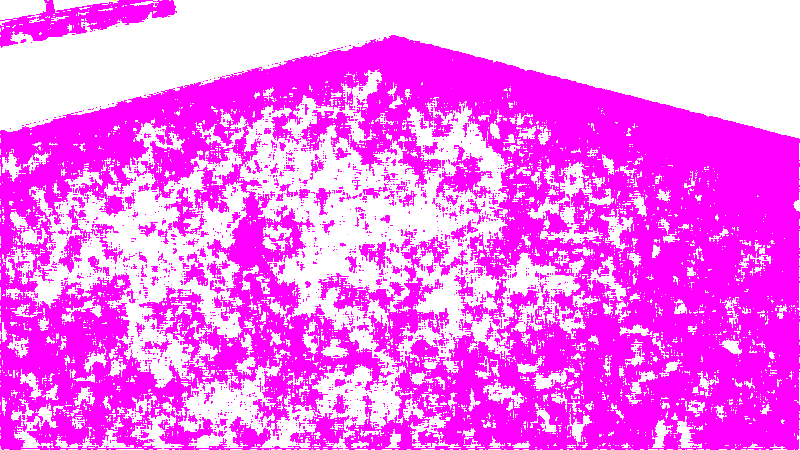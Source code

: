 # Source: lw-raum.blend  (saved by Blender 2.76.0; exported with 4.5.12 LTS)
import bpy
from mathutils import Matrix  # noqa: F401  (used for matrix-valued properties, if any)

bpy.ops.wm.read_factory_settings(use_empty=True)
scene = bpy.context.scene
scene.name = 'Scene'

# ---- collections
col_collection_1 = bpy.data.collections.new('Collection 1'); scene.collection.children.link(col_collection_1)
col_collection_10 = bpy.data.collections.new('Collection 10'); scene.collection.children.link(col_collection_10)

# ---- images (referenced by path relative to the original .blend; pixels are not part of the script)
import os
ASSET_DIR = os.environ.get("B2B_ASSET_DIR", "")  # directory of the original .blend (textures are referenced by path, not embedded)
HERE = os.path.dirname(os.path.abspath(__file__))  # packed textures are extracted next to this script under _unpacked/

def load_image(name, relpath, width, height, colorspace="sRGB"):
    """Load a texture the original file referenced (path relative to the .blend, or extracted next to this script)."""
    p = next((c for c in (os.path.join(HERE, relpath), os.path.join(ASSET_DIR, relpath)) if relpath and os.path.exists(c)), "")
    if p:
        img = bpy.data.images.load(p, check_existing=True)
        img.name = name
    else:  # same state as the original file: an image datablock whose file is absent (Cycles renders it pink)
        img = bpy.data.images.new(name, width, height)
        img.source = "FILE"
        img.filepath = "//" + (relpath or name)
    img.colorspace_settings.name = colorspace
    return img
img_lw_griff_jpg = load_image('lw-griff.jpg', 'lw-griff.jpg', 1024, 1024, 'sRGB')
img_lw_holz2_jpg = load_image('lw-holz2.jpg', 'lw-holz2.jpg', 1024, 1024, 'sRGB')
img_lw_fu_boden_jpg_001 = load_image('lw-fußboden.jpg.001', 'lw-fußboden.jpg', 1024, 1024, 'sRGB')
img_lw_backstein_jpg = load_image('lw-backstein.jpg', 'lw-backstein.jpg', 1024, 1024, 'sRGB')

# ---- materials (node trees are filled in below, after node groups)
mat_material_015 = bpy.data.materials.new('Material.015')
mat_material_015.alpha_threshold = 0.0
mat_material_015.roughness = 0.5
mat_material_014 = bpy.data.materials.new('Material.014')
mat_material_014.alpha_threshold = 0.0
mat_material_014.roughness = 0.5
mat_material_004 = bpy.data.materials.new('Material.004')
mat_material_004.alpha_threshold = 0.0
mat_material_004.roughness = 0.5
mat_material_007 = bpy.data.materials.new('Material.007')
mat_material_007.alpha_threshold = 0.0
mat_material_007.roughness = 0.5
mat_material_001 = bpy.data.materials.new('Material.001')
mat_material_001.alpha_threshold = 0.0
mat_material_001.roughness = 0.5
mat_material = bpy.data.materials.new('Material')
mat_material.alpha_threshold = 0.0
mat_material.roughness = 0.5
mat_material_003 = bpy.data.materials.new('Material.003')
mat_material_003.alpha_threshold = 0.0
mat_material_003.roughness = 0.5
mat_material_002 = bpy.data.materials.new('Material.002')
mat_material_002.alpha_threshold = 0.0
mat_material_002.roughness = 0.5
mat_material_005 = bpy.data.materials.new('Material.005')
mat_material_005.alpha_threshold = 0.0
mat_material_005.roughness = 0.5
mat_material_006 = bpy.data.materials.new('Material.006')
mat_material_006.alpha_threshold = 0.0
mat_material_006.roughness = 0.5
mat_material_008 = bpy.data.materials.new('Material.008')
mat_material_008.alpha_threshold = 0.0
mat_material_008.roughness = 0.5
mat_material_009 = bpy.data.materials.new('Material.009')
mat_material_009.alpha_threshold = 0.0
mat_material_009.roughness = 0.5
mat_material_010 = bpy.data.materials.new('Material.010')
mat_material_010.alpha_threshold = 0.0
mat_material_010.roughness = 0.5
mat_material_011 = bpy.data.materials.new('Material.011')
mat_material_011.alpha_threshold = 0.0
mat_material_011.roughness = 0.5
mat_material_012 = bpy.data.materials.new('Material.012')
mat_material_012.alpha_threshold = 0.0
mat_material_012.roughness = 0.5
mat_material_016 = bpy.data.materials.new('Material.016')
mat_material_016.alpha_threshold = 0.0
mat_material_016.roughness = 0.5

# ---- material node trees
mat_material_015.use_nodes = True; mat_material_015.node_tree.nodes.clear()
_N = mat_material_015.node_tree.nodes; _L = mat_material_015.node_tree.links
n0 = _N.new('ShaderNodeOutputMaterial'); n0.name = 'Material Output'; n0.location = (300, 300)
n1 = _N.new('ShaderNodeBsdfDiffuse'); n1.name = 'Diffuse BSDF'; n1.location = (10, 300)
n2 = _N.new('ShaderNodeTexImage'); n2.name = 'Image Texture'; n2.location = (-180, 300)
n2.width = 140
n2.image = img_lw_griff_jpg
_L.new(n1.outputs[0], n0.inputs[0])
_L.new(n2.outputs[0], n1.inputs[0])
n0.is_active_output = True
mat_material_014.use_nodes = True; mat_material_014.node_tree.nodes.clear()
_N = mat_material_014.node_tree.nodes; _L = mat_material_014.node_tree.links
n0 = _N.new('ShaderNodeOutputMaterial'); n0.name = 'Material Output'; n0.location = (300, 300)
n1 = _N.new('ShaderNodeBsdfDiffuse'); n1.name = 'Diffuse BSDF'; n1.location = (10, 300)
n2 = _N.new('ShaderNodeTexImage'); n2.name = 'Image Texture'; n2.location = (-180, 300)
n2.width = 140
n2.image = img_lw_holz2_jpg
_L.new(n1.outputs[0], n0.inputs[0])
_L.new(n2.outputs[0], n1.inputs[0])
n0.is_active_output = True
mat_material_004.use_nodes = True; mat_material_004.node_tree.nodes.clear()
_N = mat_material_004.node_tree.nodes; _L = mat_material_004.node_tree.links
n0 = _N.new('ShaderNodeOutputMaterial'); n0.name = 'Material Output'; n0.location = (300, 300)
n1 = _N.new('ShaderNodeBsdfGlass'); n1.name = 'Glass BSDF'; n1.location = (10, 300)
n1.distribution = 'BECKMANN'
n1.inputs[0].default_value = (0.8, 0.8, 0.8, 1.0)
n1.inputs[2].default_value = 1.45
_L.new(n1.outputs[0], n0.inputs[0])
n0.is_active_output = True
mat_material_007.use_nodes = True; mat_material_007.node_tree.nodes.clear()
_N = mat_material_007.node_tree.nodes; _L = mat_material_007.node_tree.links
n0 = _N.new('ShaderNodeOutputMaterial'); n0.name = 'Material Output'; n0.location = (300, 300)
n1 = _N.new('ShaderNodeBsdfDiffuse'); n1.name = 'Diffuse BSDF'; n1.location = (10, 300)
n2 = _N.new('ShaderNodeTexImage'); n2.name = 'Image Texture'; n2.location = (-180, 300)
n2.width = 140
n2.image = img_lw_holz2_jpg
_L.new(n1.outputs[0], n0.inputs[0])
_L.new(n2.outputs[0], n1.inputs[0])
n0.is_active_output = True
mat_material_001.use_nodes = True; mat_material_001.node_tree.nodes.clear()
_N = mat_material_001.node_tree.nodes; _L = mat_material_001.node_tree.links
n0 = _N.new('ShaderNodeOutputMaterial'); n0.name = 'Material Output'; n0.location = (300, 300)
n1 = _N.new('ShaderNodeBsdfDiffuse'); n1.name = 'Diffuse BSDF'; n1.location = (10, 300)
n1.inputs[0].default_value = (255.0, 193.0, 193.0, 1.0)
_L.new(n1.outputs[0], n0.inputs[0])
n0.is_active_output = True
mat_material.use_nodes = True; mat_material.node_tree.nodes.clear()
_N = mat_material.node_tree.nodes; _L = mat_material.node_tree.links
n0 = _N.new('ShaderNodeOutputMaterial'); n0.name = 'Material Output'; n0.location = (300, 300)
n1 = _N.new('ShaderNodeBsdfDiffuse'); n1.name = 'Diffuse BSDF'; n1.location = (10, 300)
n2 = _N.new('ShaderNodeTexImage'); n2.name = 'Image Texture'; n2.location = (-180, 300)
n2.width = 140
n2.image = img_lw_fu_boden_jpg_001
_L.new(n1.outputs[0], n0.inputs[0])
_L.new(n2.outputs[0], n1.inputs[0])
n0.is_active_output = True
mat_material_003.use_nodes = True; mat_material_003.node_tree.nodes.clear()
_N = mat_material_003.node_tree.nodes; _L = mat_material_003.node_tree.links
n0 = _N.new('ShaderNodeOutputMaterial'); n0.name = 'Material Output'; n0.location = (300, 300)
n1 = _N.new('ShaderNodeBsdfDiffuse'); n1.name = 'Diffuse BSDF'; n1.location = (10, 300)
n1.inputs[0].default_value = (40.46, 1.43, 8.389, 1.0)
_L.new(n1.outputs[0], n0.inputs[0])
n0.is_active_output = True
mat_material_002.use_nodes = True; mat_material_002.node_tree.nodes.clear()
_N = mat_material_002.node_tree.nodes; _L = mat_material_002.node_tree.links
n0 = _N.new('ShaderNodeOutputMaterial'); n0.name = 'Material Output'; n0.location = (300, 300)
n1 = _N.new('ShaderNodeBsdfDiffuse'); n1.name = 'Diffuse BSDF'; n1.location = (10, 300)
n1.inputs[0].default_value = (255.0, 193.0, 193.0, 1.0)
_L.new(n1.outputs[0], n0.inputs[0])
n0.is_active_output = True
mat_material_005.use_nodes = True; mat_material_005.node_tree.nodes.clear()
_N = mat_material_005.node_tree.nodes; _L = mat_material_005.node_tree.links
n0 = _N.new('ShaderNodeOutputMaterial'); n0.name = 'Material Output'; n0.location = (300, 300)
n1 = _N.new('ShaderNodeBsdfDiffuse'); n1.name = 'Diffuse BSDF'; n1.location = (10, 300)
n2 = _N.new('ShaderNodeTexImage'); n2.name = 'Image Texture'; n2.location = (-180, 300)
n2.width = 140
n2.image = img_lw_holz2_jpg
_L.new(n1.outputs[0], n0.inputs[0])
_L.new(n2.outputs[0], n1.inputs[0])
n0.is_active_output = True
mat_material_006.use_nodes = True; mat_material_006.node_tree.nodes.clear()
_N = mat_material_006.node_tree.nodes; _L = mat_material_006.node_tree.links
n0 = _N.new('ShaderNodeOutputMaterial'); n0.name = 'Material Output'; n0.location = (300, 300)
n1 = _N.new('ShaderNodeBsdfDiffuse'); n1.name = 'Diffuse BSDF'; n1.location = (10, 300)
n2 = _N.new('ShaderNodeTexImage'); n2.name = 'Image Texture'; n2.location = (-180, 300)
n2.width = 140
n2.image = img_lw_holz2_jpg
_L.new(n1.outputs[0], n0.inputs[0])
_L.new(n2.outputs[0], n1.inputs[0])
n0.is_active_output = True
mat_material_008.use_nodes = True; mat_material_008.node_tree.nodes.clear()
_N = mat_material_008.node_tree.nodes; _L = mat_material_008.node_tree.links
n0 = _N.new('ShaderNodeOutputMaterial'); n0.name = 'Material Output'; n0.location = (300, 300)
n1 = _N.new('ShaderNodeBsdfDiffuse'); n1.name = 'Diffuse BSDF'; n1.location = (10, 300)
n2 = _N.new('ShaderNodeTexImage'); n2.name = 'Image Texture'; n2.location = (-180, 300)
n2.width = 140
n2.image = img_lw_holz2_jpg
_L.new(n1.outputs[0], n0.inputs[0])
_L.new(n2.outputs[0], n1.inputs[0])
n0.is_active_output = True
mat_material_009.use_nodes = True; mat_material_009.node_tree.nodes.clear()
_N = mat_material_009.node_tree.nodes; _L = mat_material_009.node_tree.links
n0 = _N.new('ShaderNodeOutputMaterial'); n0.name = 'Material Output'; n0.location = (300, 300)
n1 = _N.new('ShaderNodeBsdfDiffuse'); n1.name = 'Diffuse BSDF'; n1.location = (10, 300)
n2 = _N.new('ShaderNodeTexImage'); n2.name = 'Image Texture'; n2.location = (-180, 300)
n2.width = 140
n2.image = img_lw_backstein_jpg
_L.new(n1.outputs[0], n0.inputs[0])
_L.new(n2.outputs[0], n1.inputs[0])
n0.is_active_output = True
mat_material_010.use_nodes = True; mat_material_010.node_tree.nodes.clear()
_N = mat_material_010.node_tree.nodes; _L = mat_material_010.node_tree.links
n0 = _N.new('ShaderNodeOutputMaterial'); n0.name = 'Material Output'; n0.location = (300, 300)
n1 = _N.new('ShaderNodeBsdfDiffuse'); n1.name = 'Diffuse BSDF'; n1.location = (10, 300)
n2 = _N.new('ShaderNodeTexImage'); n2.name = 'Image Texture'; n2.location = (-180, 300)
n2.width = 140
n2.image = img_lw_holz2_jpg
_L.new(n1.outputs[0], n0.inputs[0])
_L.new(n2.outputs[0], n1.inputs[0])
n0.is_active_output = True
mat_material_011.use_nodes = True; mat_material_011.node_tree.nodes.clear()
_N = mat_material_011.node_tree.nodes; _L = mat_material_011.node_tree.links
n0 = _N.new('ShaderNodeOutputMaterial'); n0.name = 'Material Output'; n0.location = (300, 300)
n1 = _N.new('ShaderNodeBsdfDiffuse'); n1.name = 'Diffuse BSDF'; n1.location = (10, 300)
n2 = _N.new('ShaderNodeTexImage'); n2.name = 'Image Texture'; n2.location = (-180, 300)
n2.width = 140
n2.image = img_lw_holz2_jpg
_L.new(n1.outputs[0], n0.inputs[0])
_L.new(n2.outputs[0], n1.inputs[0])
n0.is_active_output = True
mat_material_012.use_nodes = True; mat_material_012.node_tree.nodes.clear()
_N = mat_material_012.node_tree.nodes; _L = mat_material_012.node_tree.links
n0 = _N.new('ShaderNodeOutputMaterial'); n0.name = 'Material Output'; n0.location = (300, 300)
n1 = _N.new('ShaderNodeBsdfDiffuse'); n1.name = 'Diffuse BSDF'; n1.location = (10, 300)
n1.inputs[0].default_value = (255.0, 193.0, 193.0, 1.0)
_L.new(n1.outputs[0], n0.inputs[0])
n0.is_active_output = True
mat_material_016.use_nodes = True; mat_material_016.node_tree.nodes.clear()
_N = mat_material_016.node_tree.nodes; _L = mat_material_016.node_tree.links
n0 = _N.new('ShaderNodeOutputMaterial'); n0.name = 'Material Output'; n0.location = (300, 300)
n1 = _N.new('ShaderNodeBsdfDiffuse'); n1.name = 'Diffuse BSDF'; n1.location = (10, 300)
n1.inputs[0].default_value = (0.0291, 0.01246, 0.007318, 1.0)
_L.new(n1.outputs[0], n0.inputs[0])
n0.is_active_output = True

# ---- world
world_world = bpy.data.worlds.new('World'); scene.world = world_world
world_world.color = (0.05088, 0.05088, 0.05088)
world_world.use_sun_shadow = False
world_world.sun_shadow_jitter_overblur = 0.0
world_world.cycles.sampling_method = 'MANUAL'
world_world.cycles.sample_map_resolution = 256

# ---- cameras
cam_camera = bpy.data.cameras.new('Camera')
cam_camera.clip_end = 100.0
cam_camera.lens = 35.0
cam_camera.sensor_width = 32.0
cam_camera.sensor_height = 18.0
cam_camera.ortho_scale = 7.314
cam_camera.dof.focus_distance = 0.0

# ---- lights
light_lamp = bpy.data.lights.new('Lamp', 'POINT')
light_lamp.transmission_factor = 0.0
light_lamp.cutoff_distance = 30.0
light_lamp.energy = 100.0
light_lamp.shadow_buffer_clip_start = 1.001
light_lamp.shadow_soft_size = 0.1
light_lamp.shadow_maximum_resolution = 0.006
light_lamp.use_absolute_resolution = True
light_lamp.cycles.use_multiple_importance_sampling = False

# ---- meshes
me_cylinder = bpy.data.meshes.new('Cylinder')
me_cylinder.from_pydata([(0.0, 1.0, -1.0), (0.0, 1.0, 1.0), (0.1951, 0.9808, -1.0), (0.1951, 0.9808, 1.0), (0.3827, 0.9239, -1.0), (0.3827, 0.9239, 1.0), (0.5556, 0.8315, -1.0), (0.5556, 0.8315, 1.0), (0.7071, 0.7071, -1.0), (0.7071, 0.7071, 1.0), (0.8315, 0.5556, -1.0), (0.8315, 0.5556, 1.0), (0.9239, 0.3827, -1.0), (0.9239, 0.3827, 1.0), (0.9808, 0.1951, -1.0), (0.9808, 0.1951, 1.0), (1.0, 7.55e-08, -1.0), (1.0, 7.55e-08, 1.0), (0.9808, -0.1951, -1.0), (0.9808, -0.1951, 1.0), (0.9239, -0.3827, -1.0), (0.9239, -0.3827, 1.0), (0.8315, -0.5556, -1.0), (0.8315, -0.5556, 1.0), (0.7071, -0.7071, -1.0), (0.7071, -0.7071, 1.0), (0.5556, -0.8315, -1.0), (0.5556, -0.8315, 1.0), (0.3827, -0.9239, -1.0), (0.3827, -0.9239, 1.0), (0.1951, -0.9808, -1.0), (0.1951, -0.9808, 1.0), (-3.258e-07, -1.0, -1.0), (-3.258e-07, -1.0, 1.0), (-0.1951, -0.9808, -1.0), (-0.1951, -0.9808, 1.0), (-0.3827, -0.9239, -1.0), (-0.3827, -0.9239, 1.0), (-0.5556, -0.8315, -1.0), (-0.5556, -0.8315, 1.0), (-0.7071, -0.7071, -1.0), (-0.7071, -0.7071, 1.0), (-0.8315, -0.5556, -1.0), (-0.8315, -0.5556, 1.0), (-0.9239, -0.3827, -1.0), (-0.9239, -0.3827, 1.0), (-0.9808, -0.1951, -1.0), (-0.9808, -0.1951, 1.0), (-1.0, 9.656e-07, -1.0), (-1.0, 9.656e-07, 1.0), (-0.9808, 0.1951, -1.0), (-0.9808, 0.1951, 1.0), (-0.9239, 0.3827, -1.0), (-0.9239, 0.3827, 1.0), (-0.8315, 0.5556, -1.0), (-0.8315, 0.5556, 1.0), (-0.7071, 0.7071, -1.0), (-0.7071, 0.7071, 1.0), (-0.5556, 0.8315, -1.0), (-0.5556, 0.8315, 1.0), (-0.3827, 0.9239, -1.0), (-0.3827, 0.9239, 1.0), (-0.1951, 0.9808, -1.0), (-0.1951, 0.9808, 1.0)], [], [(0, 1, 3, 2), (2, 3, 5, 4), (4, 5, 7, 6), (6, 7, 9, 8), (8, 9, 11, 10), (10, 11, 13, 12), (12, 13, 15, 14), (14, 15, 17, 16), (16, 17, 19, 18), (18, 19, 21, 20), (20, 21, 23, 22), (22, 23, 25, 24), (24, 25, 27, 26), (26, 27, 29, 28), (28, 29, 31, 30), (30, 31, 33, 32), (32, 33, 35, 34), (34, 35, 37, 36), (36, 37, 39, 38), (38, 39, 41, 40), (40, 41, 43, 42), (42, 43, 45, 44), (44, 45, 47, 46), (46, 47, 49, 48), (48, 49, 51, 50), (50, 51, 53, 52), (52, 53, 55, 54), (54, 55, 57, 56), (56, 57, 59, 58), (58, 59, 61, 60), (3, 1, 63, 61, 59, 57, 55, 53, 51, 49, 47, 45, 43, 41, 39, 37, 35, 33, 31, 29, 27, 25, 23, 21, 19, 17, 15, 13, 11, 9, 7, 5), (62, 63, 1, 0), (60, 61, 63, 62), (0, 2, 4, 6, 8, 10, 12, 14, 16, 18, 20, 22, 24, 26, 28, 30, 32, 34, 36, 38, 40, 42, 44, 46, 48, 50, 52, 54, 56, 58, 60, 62)])
me_cylinder.materials.append(mat_material_015)
me_cylinder.use_remesh_preserve_volume = False
me_cylinder.use_remesh_preserve_attributes = False
me_cylinder.use_mirror_vertex_groups = False
me_cylinder.update()
me_plane_007 = bpy.data.meshes.new('Plane.007')
me_plane_007.from_pydata([(-1.0, -1.0, 0.0), (1.0, -1.0, 0.0), (-1.0, 1.0, 0.0), (1.0, 1.0, 0.0)], [], [(0, 1, 3, 2)])
_uv = me_plane_007.uv_layers.new(name='UVMap')
_uv.uv.foreach_set('vector', [0.0, 0.0, 1.0, 0.0, 1.0, 1.0, 0.0, 1.0])
_uv.active_render = True
_uv = me_plane_007.uv_layers.new(name='UVMap.001')
_uv.uv.foreach_set('vector', [0.0, 0.0, 1.0, 0.0, 1.0, 1.0, 0.0, 1.0])
_uv = me_plane_007.uv_layers.new(name='UVMap.002')
_uv.uv.foreach_set('vector', [0.0, 0.0, 1.0, 0.0, 1.0, 1.0, 0.0, 1.0])
_uv = me_plane_007.uv_layers.new(name='UVMap.003')
_uv.uv.foreach_set('vector', [0.0, 0.0, 1.0, 0.0, 1.0, 1.0, 0.0, 1.0])
me_plane_007.materials.append(mat_material_014)
me_plane_007.use_remesh_preserve_volume = False
me_plane_007.use_remesh_preserve_attributes = False
me_plane_007.use_mirror_vertex_groups = False
me_plane_007.update()
me_plane_004 = bpy.data.meshes.new('Plane.004')
me_plane_004.from_pydata([(-1.0, -1.0, 0.0), (1.0, -1.0, 0.0), (-1.0, 1.0, 0.0), (1.0, 1.0, 0.0)], [], [(0, 1, 3, 2)])
me_plane_004.materials.append(mat_material_004)
me_plane_004.use_remesh_preserve_volume = False
me_plane_004.use_remesh_preserve_attributes = False
me_plane_004.use_mirror_vertex_groups = False
me_plane_004.update()
me_cube = bpy.data.meshes.new('Cube')
me_cube.from_pydata([(-1.0, -1.0, -1.0), (-1.0, -1.0, 1.0), (-1.0, 1.0, -1.0), (-1.0, 1.0, 1.0), (1.0, -1.0, -1.0), (1.0, -1.0, 1.0), (1.0, 1.0, -1.0), (1.0, 1.0, 1.0)], [], [(1, 3, 2, 0), (3, 7, 6, 2), (7, 5, 4, 6), (5, 1, 0, 4), (0, 2, 6, 4), (5, 7, 3, 1)])
_uv = me_cube.uv_layers.new(name='UVMap')
_uv.uv.foreach_set('vector', [0.0, 0.0, 1.0, 0.0, 1.0, 1.0, 0.0, 1.0, 0.0, 0.0, 1.0, 0.0, 1.0, 1.0, 0.0, 1.0, 0.0, 0.0, 1.0, 0.0, 1.0, 1.0, 0.0, 1.0, 0.0, 0.0, 1.0, 0.0, 1.0, 1.0, 0.0, 1.0, 0.0, 0.0, 1.0, 0.0, 1.0, 1.0, 0.0, 1.0, 0.0, 0.0, 1.0, 0.0, 1.0, 1.0, 0.0, 1.0])
me_cube.materials.append(mat_material_007)
me_cube.use_remesh_preserve_volume = False
me_cube.use_remesh_preserve_attributes = False
me_cube.use_mirror_vertex_groups = False
me_cube.update()
me_plane_001 = bpy.data.meshes.new('Plane.001')
me_plane_001.from_pydata([(-1.0, -1.0, 0.0), (1.0, -1.0, 0.0), (-1.0, 1.0, 0.0), (1.0, 1.0, 0.0)], [], [(0, 1, 3, 2)])
me_plane_001.materials.append(mat_material_001)
me_plane_001.use_remesh_preserve_volume = False
me_plane_001.use_remesh_preserve_attributes = False
me_plane_001.use_mirror_vertex_groups = False
me_plane_001.update()
me_plane = bpy.data.meshes.new('Plane')
me_plane.from_pydata([(-1.0, -1.0, 0.0), (1.0, -1.0, 0.0), (-1.0, 1.0, 0.0), (1.0, 1.0, 0.0)], [], [(0, 1, 3, 2)])
_uv = me_plane.uv_layers.new(name='UVMap')
_uv.uv.foreach_set('vector', [0.0, 0.0, 1.0, 0.0, 1.0, 1.0, 0.0, 1.0])
_ca = me_plane.color_attributes.new('Col', 'BYTE_COLOR', 'CORNER')
_ca.data.foreach_set('color', [1.0, 1.0, 1.0, 1.0, 1.0, 1.0, 1.0, 1.0, 1.0, 1.0, 1.0, 1.0, 1.0, 1.0, 1.0, 1.0])
me_plane.materials.append(mat_material)
me_plane.use_remesh_preserve_volume = False
me_plane.use_remesh_preserve_attributes = False
me_plane.use_mirror_vertex_groups = False
me_plane.update()
me_plane_002 = bpy.data.meshes.new('Plane.002')
me_plane_002.from_pydata([(-1.0, -1.0, 0.0), (1.0, -1.0, 0.0), (-1.0, 1.0, 0.0), (1.0, 1.0, 0.0), (-1.0, 0.0, 0.0), (0.0, -1.0, 0.0), (1.0, 0.0, 0.0), (0.0, 1.0, 0.0), (-1.0, -0.5, 0.0), (0.5, -1.0, 0.0), (1.0, 0.5, 0.0), (-0.5, 1.0, 0.0), (-1.0, 0.5, 0.0), (-0.5, -1.0, 0.0), (1.0, -0.5, 0.0), (0.5, 1.0, 0.0), (0.0, 0.5, 0.0), (0.0, -0.5, 0.0), (-0.5, 0.0, 0.0), (0.5, 0.0, 0.0), (0.5, -0.5, 0.0), (-0.5, -0.5, 0.0), (-0.5, 0.5, 0.0), (0.5, 0.5, 0.0), (-1.0, -0.75, 0.0), (0.75, -1.0, 0.0), (1.0, 0.75, 0.0), (-0.75, 1.0, 0.0), (-1.0, 0.25, 0.0), (-0.25, -1.0, 0.0), (1.0, -0.25, 0.0), (0.25, 1.0, 0.0), (0.0, 0.75, 0.0), (0.0, -0.25, 0.0), (-0.75, 0.0, 0.0), (-1.0, -0.25, 0.0), (0.25, -1.0, 0.0), (1.0, 0.25, 0.0), (-0.25, 1.0, 0.0), (-1.0, 0.75, 0.0), (-0.75, -1.0, 0.0), (1.0, -0.75, 0.0), (0.75, 1.0, 0.0), (0.0, 0.25, 0.0), (0.0, -0.75, 0.0), (0.75, 0.0, 0.0), (0.5, -0.25, 0.0), (0.5, -0.75, 0.0), (0.25, -0.5, 0.0), (0.75, -0.5, 0.0), (-0.5, -0.25, 0.0), (-0.5, -0.75, 0.0), (-0.75, -0.5, 0.0), (-0.25, -0.5, 0.0), (-0.5, 0.75, 0.0), (-0.5, 0.25, 0.0), (-0.75, 0.5, 0.0), (-0.25, 0.5, 0.0), (0.5, 0.75, 0.0), (0.5, 0.25, 0.0), (0.25, 0.5, 0.0), (0.75, 0.5, 0.0), (0.75, 0.25, 0.0), (0.25, 0.25, 0.0), (0.25, 0.75, 0.0), (-0.25, 0.25, 0.0), (-0.75, 0.25, 0.0), (-0.75, 0.75, 0.0), (-0.25, -0.75, 0.0), (-0.75, -0.75, 0.0), (-0.75, -0.25, 0.0), (0.75, -0.75, 0.0), (0.25, -0.75, 0.0), (0.25, -0.25, 0.0), (0.75, -0.25, 0.0), (-0.25, -0.25, 0.0), (-0.25, 0.75, 0.0), (0.75, 0.75, 0.0)], [], [(77, 26, 3, 42), (76, 32, 7, 38), (74, 30, 6, 45), (72, 47, 20, 48), (71, 41, 14, 49), (70, 50, 18, 34), (69, 51, 21, 52), (68, 44, 17, 53), (67, 54, 11, 27), (66, 55, 22, 56), (65, 43, 16, 57), (64, 58, 15, 31), (63, 59, 23, 60), (62, 37, 10, 61), (59, 62, 61, 23), (19, 45, 62, 59), (45, 6, 37, 62), (43, 63, 60, 16), (32, 64, 31, 7), (16, 60, 64, 32), (60, 23, 58, 64), (55, 65, 57, 22), (28, 66, 56, 12), (4, 34, 66, 28), (34, 18, 55, 66), (39, 67, 27, 2), (12, 56, 67, 39), (56, 22, 54, 67), (51, 68, 53, 21), (13, 29, 68, 51), (29, 5, 44, 68), (24, 69, 52, 8), (0, 40, 69, 24), (40, 13, 51, 69), (35, 70, 34, 4), (8, 52, 70, 35), (52, 21, 50, 70), (47, 71, 49, 20), (9, 25, 71, 47), (25, 1, 41, 71), (44, 72, 48, 17), (5, 36, 72, 44), (36, 9, 47, 72), (17, 48, 73, 33), (48, 20, 46, 73), (46, 74, 45, 19), (20, 49, 74, 46), (49, 14, 30, 74), (21, 53, 75, 50), (53, 17, 33, 75), (54, 76, 38, 11), (22, 57, 76, 54), (57, 16, 32, 76), (58, 77, 42, 15), (23, 61, 77, 58), (61, 10, 26, 77)])
me_plane_002.materials.append(mat_material_003)
me_plane_002.use_remesh_preserve_volume = False
me_plane_002.use_remesh_preserve_attributes = False
me_plane_002.use_mirror_vertex_groups = False
me_plane_002.update()
me_plane_003 = bpy.data.meshes.new('Plane.003')
me_plane_003.from_pydata([(-1.0, -1.0, 0.0), (1.0, -1.0, 0.0), (-1.0, 1.0, 0.0), (1.0, 1.0, 0.0)], [], [(0, 1, 3, 2)])
me_plane_003.materials.append(mat_material_002)
me_plane_003.use_remesh_preserve_volume = False
me_plane_003.use_remesh_preserve_attributes = False
me_plane_003.use_mirror_vertex_groups = False
me_plane_003.update()
me_cube_001 = bpy.data.meshes.new('Cube.001')
me_cube_001.from_pydata([(-1.0, -1.0, -1.504), (-1.0, -1.0, 0.4957), (-1.0, 1.0, -1.504), (-1.0, 1.0, 0.4957), (1.0, -1.0, -1.504), (1.0, -1.0, 0.4957), (1.0, 1.0, -1.504), (1.0, 1.0, 0.4957)], [], [(1, 3, 2, 0), (3, 7, 6, 2), (7, 5, 4, 6), (5, 1, 0, 4), (0, 2, 6, 4), (5, 7, 3, 1)])
_uv = me_cube_001.uv_layers.new(name='UVMap')
_uv.uv.foreach_set('vector', [0.0, 0.0, 1.0, 0.0, 1.0, 1.0, 0.0, 1.0, 0.0, 0.0, 1.0, 0.0, 1.0, 1.0, 0.0, 1.0, 0.0, 0.0, 1.0, 0.0, 1.0, 1.0, 0.0, 1.0, 0.0, 0.0, 1.0, 0.0, 1.0, 1.0, 0.0, 1.0, 0.0, 0.0, 1.0, 0.0, 1.0, 1.0, 0.0, 1.0, 0.0, 0.0, 1.0, 0.0, 1.0, 1.0, 0.0, 1.0])
me_cube_001.materials.append(mat_material_005)
me_cube_001.use_remesh_preserve_volume = False
me_cube_001.use_remesh_preserve_attributes = False
me_cube_001.use_mirror_vertex_groups = False
me_cube_001.update()
me_cube_002 = bpy.data.meshes.new('Cube.002')
me_cube_002.from_pydata([(-1.0, -1.0, -1.0), (-1.0, -1.0, 1.0), (-1.0, 1.0, -1.0), (-1.0, 1.0, 1.0), (1.0, -1.0, -1.0), (1.0, -1.0, 1.0), (1.0, 1.0, -1.0), (1.0, 1.0, 1.0)], [], [(1, 3, 2, 0), (3, 7, 6, 2), (7, 5, 4, 6), (5, 1, 0, 4), (0, 2, 6, 4), (5, 7, 3, 1)])
_uv = me_cube_002.uv_layers.new(name='UVMap')
_uv.uv.foreach_set('vector', [0.0, 0.0, 1.0, 0.0, 1.0, 1.0, 0.0, 1.0, 0.0, 0.0, 1.0, 0.0, 1.0, 1.0, 0.0, 1.0, 0.0, 0.0, 1.0, 0.0, 1.0, 1.0, 0.0, 1.0, 0.0, 0.0, 1.0, 0.0, 1.0, 1.0, 0.0, 1.0, 0.0, 0.0, 1.0, 0.0, 1.0, 1.0, 0.0, 1.0, 0.0, 0.0, 1.0, 0.0, 1.0, 1.0, 0.0, 1.0])
me_cube_002.materials.append(mat_material_006)
me_cube_002.use_remesh_preserve_volume = False
me_cube_002.use_remesh_preserve_attributes = False
me_cube_002.use_mirror_vertex_groups = False
me_cube_002.update()
me_cube_003 = bpy.data.meshes.new('Cube.003')
me_cube_003.from_pydata([(-1.0, -1.0, -1.0), (-1.0, -1.0, 1.0), (-1.0, 1.0, -1.0), (-1.0, 1.0, 1.0), (1.0, -1.0, -1.0), (1.0, -1.0, 1.0), (1.0, 1.0, -1.0), (1.0, 1.0, 1.0)], [], [(1, 3, 2, 0), (3, 7, 6, 2), (7, 5, 4, 6), (5, 1, 0, 4), (0, 2, 6, 4), (5, 7, 3, 1)])
_uv = me_cube_003.uv_layers.new(name='UVMap')
_uv.uv.foreach_set('vector', [0.0, 0.0, 1.0, 0.0, 1.0, 1.0, 0.0, 1.0, 0.0, 0.0, 1.0, 0.0, 1.0, 1.0, 0.0, 1.0, 0.0, 0.0, 1.0, 0.0, 1.0, 1.0, 0.0, 1.0, 0.0, 0.0, 1.0, 0.0, 1.0, 1.0, 0.0, 1.0, 0.0, 0.0, 1.0, 0.0, 1.0, 1.0, 0.0, 1.0, 0.0, 0.0, 1.0, 0.0, 1.0, 1.0, 0.0, 1.0])
me_cube_003.materials.append(mat_material_008)
me_cube_003.use_remesh_preserve_volume = False
me_cube_003.use_remesh_preserve_attributes = False
me_cube_003.use_mirror_vertex_groups = False
me_cube_003.update()
me_plane_005 = bpy.data.meshes.new('Plane.005')
me_plane_005.from_pydata([(-1.0, -1.0, 0.0), (1.0, -1.0, 0.0), (-1.0, 1.0, 0.0), (1.0, 1.0, 0.0), (-1.0, 0.0, 0.0), (0.0, -1.0, 0.0), (1.0, 0.0, 0.0), (0.0, 1.0, 0.0), (-1.0, -0.5, 0.0), (0.5, -1.0, 0.0), (1.0, 0.5, 0.0), (-0.5, 1.0, 0.0), (-1.0, 0.5, 0.0), (-0.5, -1.0, 0.0), (1.0, -0.5, 0.0), (0.5, 1.0, 0.0), (0.0, 0.5, 0.0), (0.0, -0.5, 0.0), (-0.5, 0.0, 0.0), (0.5, 0.0, 0.0), (0.5, -0.5, 0.0), (-0.5, -0.5, 0.0), (-0.5, 0.5, 0.0), (0.5, 0.5, 0.0), (-1.0, -0.75, 0.0), (0.75, -1.0, 0.0), (1.0, 0.75, 0.0), (-0.75, 1.0, 0.0), (-1.0, 0.25, 0.0), (-0.25, -1.0, 0.0), (1.0, -0.25, 0.0), (0.25, 1.0, 0.0), (0.0, 0.75, 0.0), (0.0, -0.25, 0.0), (-0.75, 0.0, 0.0), (-1.0, -0.25, 0.0), (0.25, -1.0, 0.0), (1.0, 0.25, 0.0), (-0.25, 1.0, 0.0), (-1.0, 0.75, 0.0), (-0.75, -1.0, 0.0), (1.0, -0.75, 0.0), (0.75, 1.0, 0.0), (0.0, 0.25, 0.0), (0.0, -0.75, 0.0), (0.75, 0.0, 0.0), (0.5, -0.25, 0.0), (0.5, -0.75, 0.0), (0.25, -0.5, 0.0), (0.75, -0.5, 0.0), (-0.5, -0.25, 0.0), (-0.5, -0.75, 0.0), (-0.75, -0.5, 0.0), (-0.25, -0.5, 0.0), (-0.5, 0.75, 0.0), (-0.5, 0.25, 0.0), (-0.75, 0.5, 0.0), (-0.25, 0.5, 0.0), (0.5, 0.75, 0.0), (0.5, 0.25, 0.0), (0.25, 0.5, 0.0), (0.75, 0.5, 0.0), (0.75, 0.25, 0.0), (0.25, 0.25, 0.0), (0.25, 0.75, 0.0), (-0.25, 0.25, 0.0), (-0.75, 0.25, 0.0), (-0.75, 0.75, 0.0), (-0.25, -0.75, 0.0), (-0.75, -0.75, 0.0), (-0.75, -0.25, 0.0), (0.75, -0.75, 0.0), (0.25, -0.75, 0.0), (0.25, -0.25, 0.0), (0.75, -0.25, 0.0), (-0.25, -0.25, 0.0), (-0.25, 0.75, 0.0), (0.75, 0.75, 0.0)], [], [(77, 26, 3, 42), (76, 32, 7, 38), (74, 30, 6, 45), (72, 47, 20, 48), (71, 41, 14, 49), (70, 50, 18, 34), (69, 51, 21, 52), (68, 44, 17, 53), (67, 54, 11, 27), (66, 55, 22, 56), (65, 43, 16, 57), (64, 58, 15, 31), (63, 59, 23, 60), (62, 37, 10, 61), (59, 62, 61, 23), (19, 45, 62, 59), (45, 6, 37, 62), (43, 63, 60, 16), (32, 64, 31, 7), (16, 60, 64, 32), (60, 23, 58, 64), (55, 65, 57, 22), (28, 66, 56, 12), (4, 34, 66, 28), (34, 18, 55, 66), (39, 67, 27, 2), (12, 56, 67, 39), (56, 22, 54, 67), (51, 68, 53, 21), (13, 29, 68, 51), (29, 5, 44, 68), (24, 69, 52, 8), (0, 40, 69, 24), (40, 13, 51, 69), (35, 70, 34, 4), (8, 52, 70, 35), (52, 21, 50, 70), (47, 71, 49, 20), (9, 25, 71, 47), (25, 1, 41, 71), (44, 72, 48, 17), (5, 36, 72, 44), (36, 9, 47, 72), (17, 48, 73, 33), (48, 20, 46, 73), (46, 74, 45, 19), (20, 49, 74, 46), (49, 14, 30, 74), (21, 53, 75, 50), (53, 17, 33, 75), (54, 76, 38, 11), (22, 57, 76, 54), (57, 16, 32, 76), (58, 77, 42, 15), (23, 61, 77, 58), (61, 10, 26, 77)])
_uv = me_plane_005.uv_layers.new(name='UVMap')
_uv.uv.foreach_set('vector', [0.1713, 0.2561, 0.1713, 0.1914, 0.06037, 0.1914, 0.06037, 0.2561, 0.1713, 0.5146, 0.1713, 0.45, 0.06037, 0.45, 0.06037, 0.5146, 0.6149, 0.2561, 0.6149, 0.1914, 0.504, 0.1914, 0.504, 0.2561, 0.8367, 0.3853, 0.8367, 0.3207, 0.7258, 0.3207, 0.7258, 0.3853, 0.8367, 0.2561, 0.8367, 0.1914, 0.7258, 0.1914, 0.7258, 0.2561, 0.6149, 0.6439, 0.6149, 0.5793, 0.504, 0.5793, 0.504, 0.6439, 0.8367, 0.6439, 0.8367, 0.5793, 0.7258, 0.5793, 0.7258, 0.6439, 0.8367, 0.5146, 0.8367, 0.45, 0.7258, 0.45, 0.7258, 0.5146, 0.1713, 0.6439, 0.1713, 0.5793, 0.06037, 0.5793, 0.06037, 0.6439, 0.3931, 0.6439, 0.3931, 0.5793, 0.2822, 0.5793, 0.2822, 0.6439, 0.3931, 0.5146, 0.3931, 0.45, 0.2822, 0.45, 0.2822, 0.5146, 0.1713, 0.3853, 0.1713, 0.3207, 0.06037, 0.3207, 0.06037, 0.3853, 0.3931, 0.3853, 0.3931, 0.3207, 0.2822, 0.3207, 0.2822, 0.3853, 0.3931, 0.2561, 0.3931, 0.1914, 0.2822, 0.1914, 0.2822, 0.2561, 0.3931, 0.3207, 0.3931, 0.2561, 0.2822, 0.2561, 0.2822, 0.3207, 0.504, 0.3207, 0.504, 0.2561, 0.3931, 0.2561, 0.3931, 0.3207, 0.504, 0.2561, 0.504, 0.1914, 0.3931, 0.1914, 0.3931, 0.2561, 0.3931, 0.45, 0.3931, 0.3853, 0.2822, 0.3853, 0.2822, 0.45, 0.1713, 0.45, 0.1713, 0.3853, 0.06037, 0.3853, 0.06037, 0.45, 0.2822, 0.45, 0.2822, 0.3853, 0.1713, 0.3853, 0.1713, 0.45, 0.2822, 0.3853, 0.2822, 0.3207, 0.1713, 0.3207, 0.1713, 0.3853, 0.3931, 0.5793, 0.3931, 0.5146, 0.2822, 0.5146, 0.2822, 0.5793, 0.3931, 0.7085, 0.3931, 0.6439, 0.2822, 0.6439, 0.2822, 0.7085, 0.504, 0.7085, 0.504, 0.6439, 0.3931, 0.6439, 0.3931, 0.7085, 0.504, 0.6439, 0.504, 0.5793, 0.3931, 0.5793, 0.3931, 0.6439, 0.1713, 0.7085, 0.1713, 0.6439, 0.06037, 0.6439, 0.06037, 0.7085, 0.2822, 0.7085, 0.2822, 0.6439, 0.1713, 0.6439, 0.1713, 0.7085, 0.2822, 0.6439, 0.2822, 0.5793, 0.1713, 0.5793, 0.1713, 0.6439, 0.8367, 0.5793, 0.8367, 0.5146, 0.7258, 0.5146, 0.7258, 0.5793, 0.9476, 0.5793, 0.9476, 0.5146, 0.8367, 0.5146, 0.8367, 0.5793, 0.9476, 0.5146, 0.9476, 0.45, 0.8367, 0.45, 0.8367, 0.5146, 0.8367, 0.7085, 0.8367, 0.6439, 0.7258, 0.6439, 0.7258, 0.7085, 0.9476, 0.7085, 0.9476, 0.6439, 0.8367, 0.6439, 0.8367, 0.7085, 0.9476, 0.6439, 0.9476, 0.5793, 0.8367, 0.5793, 0.8367, 0.6439, 0.6149, 0.7085, 0.6149, 0.6439, 0.504, 0.6439, 0.504, 0.7085, 0.7258, 0.7085, 0.7258, 0.6439, 0.6149, 0.6439, 0.6149, 0.7085, 0.7258, 0.6439, 0.7258, 0.5793, 0.6149, 0.5793, 0.6149, 0.6439, 0.8367, 0.3207, 0.8367, 0.2561, 0.7258, 0.2561, 0.7258, 0.3207, 0.9476, 0.3207, 0.9476, 0.2561, 0.8367, 0.2561, 0.8367, 0.3207, 0.9476, 0.2561, 0.9476, 0.1914, 0.8367, 0.1914, 0.8367, 0.2561, 0.8367, 0.45, 0.8367, 0.3853, 0.7258, 0.3853, 0.7258, 0.45, 0.9476, 0.45, 0.9476, 0.3853, 0.8367, 0.3853, 0.8367, 0.45, 0.9476, 0.3853, 0.9476, 0.3207, 0.8367, 0.3207, 0.8367, 0.3853, 0.7258, 0.45, 0.7258, 0.3853, 0.6149, 0.3853, 0.6149, 0.45, 0.7258, 0.3853, 0.7258, 0.3207, 0.6149, 0.3207, 0.6149, 0.3853, 0.6149, 0.3207, 0.6149, 0.2561, 0.504, 0.2561, 0.504, 0.3207, 0.7258, 0.3207, 0.7258, 0.2561, 0.6149, 0.2561, 0.6149, 0.3207, 0.7258, 0.2561, 0.7258, 0.1914, 0.6149, 0.1914, 0.6149, 0.2561, 0.7258, 0.5793, 0.7258, 0.5146, 0.6149, 0.5146, 0.6149, 0.5793, 0.7258, 0.5146, 0.7258, 0.45, 0.6149, 0.45, 0.6149, 0.5146, 0.1713, 0.5793, 0.1713, 0.5146, 0.06037, 0.5146, 0.06037, 0.5793, 0.2822, 0.5793, 0.2822, 0.5146, 0.1713, 0.5146, 0.1713, 0.5793, 0.2822, 0.5146, 0.2822, 0.45, 0.1713, 0.45, 0.1713, 0.5146, 0.1713, 0.3207, 0.1713, 0.2561, 0.06037, 0.2561, 0.06037, 0.3207, 0.2822, 0.3207, 0.2822, 0.2561, 0.1713, 0.2561, 0.1713, 0.3207, 0.2822, 0.2561, 0.2822, 0.1914, 0.1713, 0.1914, 0.1713, 0.2561])
me_plane_005.materials.append(mat_material_009)
me_plane_005.use_remesh_preserve_volume = False
me_plane_005.use_remesh_preserve_attributes = False
me_plane_005.use_mirror_vertex_groups = False
me_plane_005.update()
me_cube_004 = bpy.data.meshes.new('Cube.004')
me_cube_004.from_pydata([(-1.0, -1.0, -1.0), (-1.0, -1.0, 1.0), (-1.0, 1.0, -1.0), (-1.0, 1.0, 1.0), (1.0, -1.0, -1.0), (1.0, -1.0, 1.0), (1.0, 1.0, -1.0), (1.0, 1.0, 1.0)], [], [(1, 3, 2, 0), (3, 7, 6, 2), (7, 5, 4, 6), (5, 1, 0, 4), (0, 2, 6, 4), (5, 7, 3, 1)])
_uv = me_cube_004.uv_layers.new(name='UVMap')
_uv.uv.foreach_set('vector', [0.0, 0.0, 1.0, 0.0, 1.0, 1.0, 0.0, 1.0, 0.0, 0.0, 1.0, 0.0, 1.0, 1.0, 0.0, 1.0, 0.0, 0.0, 1.0, 0.0, 1.0, 1.0, 0.0, 1.0, 0.0, 0.0, 1.0, 0.0, 1.0, 1.0, 0.0, 1.0, 0.0, 0.0, 1.0, 0.0, 1.0, 1.0, 0.0, 1.0, 0.0, 0.0, 1.0, 0.0, 1.0, 1.0, 0.0, 1.0])
me_cube_004.materials.append(mat_material_010)
me_cube_004.use_remesh_preserve_volume = False
me_cube_004.use_remesh_preserve_attributes = False
me_cube_004.use_mirror_vertex_groups = False
me_cube_004.update()
me_cube_005 = bpy.data.meshes.new('Cube.005')
me_cube_005.from_pydata([(-1.0, -1.0, -1.0), (-1.0, -1.0, 1.0), (-1.0, 1.0, -1.0), (-1.0, 1.0, 1.0), (1.0, -1.0, -1.0), (1.0, -1.0, 1.0), (1.0, 1.0, -1.0), (1.0, 1.0, 1.0)], [], [(1, 3, 2, 0), (3, 7, 6, 2), (7, 5, 4, 6), (5, 1, 0, 4), (0, 2, 6, 4), (5, 7, 3, 1)])
_uv = me_cube_005.uv_layers.new(name='UVMap')
_uv.uv.foreach_set('vector', [0.0, 0.0, 1.0, 0.0, 1.0, 1.0, 0.0, 1.0, 0.0, 0.0, 1.0, 0.0, 1.0, 1.0, 0.0, 1.0, 0.0, 0.0, 1.0, 0.0, 1.0, 1.0, 0.0, 1.0, 0.0, 0.0, 1.0, 0.0, 1.0, 1.0, 0.0, 1.0, 0.0, 0.0, 1.0, 0.0, 1.0, 1.0, 0.0, 1.0, 0.0, 0.0, 1.0, 0.0, 1.0, 1.0, 0.0, 1.0])
me_cube_005.materials.append(mat_material_011)
me_cube_005.use_remesh_preserve_volume = False
me_cube_005.use_remesh_preserve_attributes = False
me_cube_005.use_mirror_vertex_groups = False
me_cube_005.update()
me_plane_006 = bpy.data.meshes.new('Plane.006')
me_plane_006.from_pydata([(-1.0, -1.0, 0.0), (1.0, -1.0, 0.0), (-1.0, 1.0, 0.0), (1.0, 1.0, 0.0)], [], [(0, 1, 3, 2)])
me_plane_006.materials.append(mat_material_012)
me_plane_006.use_remesh_preserve_volume = False
me_plane_006.use_remesh_preserve_attributes = False
me_plane_006.use_mirror_vertex_groups = False
me_plane_006.update()
me_plane_008 = bpy.data.meshes.new('Plane.008')
me_plane_008.from_pydata([(-1.0, -1.0, 0.0), (1.0, -1.0, 0.0), (-1.0, 1.0, 0.0), (1.0, 1.0, 0.0)], [], [(0, 1, 3, 2)])
_uv = me_plane_008.uv_layers.new(name='UVMap')
_uv.uv.foreach_set('vector', [0.0, 0.0, 1.0, 0.0, 1.0, 1.0, 0.0, 1.0])
me_plane_008.materials.append(mat_material_016)
me_plane_008.use_remesh_preserve_volume = False
me_plane_008.use_remesh_preserve_attributes = False
me_plane_008.use_mirror_vertex_groups = False
me_plane_008.update()

# ---- objects
ob_lamp = bpy.data.objects.new('Lamp', light_lamp)
ob_camera = bpy.data.objects.new('Camera', cam_camera)
ob_cylinder = bpy.data.objects.new('Cylinder', me_cylinder)
ob_plane_007 = bpy.data.objects.new('Plane.007', me_plane_007)
ob_plane_004 = bpy.data.objects.new('Plane.004', me_plane_004)
ob_cube = bpy.data.objects.new('Cube', me_cube)
ob_plane_001 = bpy.data.objects.new('Plane.001', me_plane_001)
ob_plane = bpy.data.objects.new('Plane', me_plane)
ob_plane_002 = bpy.data.objects.new('Plane.002', me_plane_002)
ob_plane_003 = bpy.data.objects.new('Plane.003', me_plane_003)
ob_cube_001 = bpy.data.objects.new('Cube.001', me_cube_001)
ob_cube_002 = bpy.data.objects.new('Cube.002', me_cube_002)
ob_cube_003 = bpy.data.objects.new('Cube.003', me_cube_003)
ob_plane_005 = bpy.data.objects.new('Plane.005', me_plane_005)
ob_cube_004 = bpy.data.objects.new('Cube.004', me_cube_004)
ob_cube_005 = bpy.data.objects.new('Cube.005', me_cube_005)
ob_plane_006 = bpy.data.objects.new('Plane.006', me_plane_006)
ob_plane_008 = bpy.data.objects.new('Plane.008', me_plane_008)

# ---- transforms, parenting, visibility, modifiers, constraints
ob_lamp.location = (4.047, 1.444, 5.626)
ob_lamp.rotation_euler = (0.6503, 0.05522, 1.866)
ob_lamp.scale = (0.871, 0.871, 0.871)
ob_lamp.lock_rotations_4d = False
ob_lamp.empty_display_type = 'ARROWS'
ob_lamp.color = (0.0, 0.0, 0.0, 0.0)
ob_lamp.lineart.crease_threshold = 0.0
ob_camera.location = (7.013, -5.905, 5.138)
ob_camera.rotation_euler = (1.109, 0.01082, 0.8149)
ob_camera.scale = (0.871, 0.871, 0.871)
ob_camera.lock_rotations_4d = False
ob_camera.empty_display_type = 'ARROWS'
ob_camera.color = (0.0, 0.0, 0.0, 0.0)
ob_camera.display_type = 'WIRE'
ob_camera.lineart.crease_threshold = 0.0
ob_cylinder.location = (7.91, -1.07, 2.0)
ob_cylinder.rotation_euler = (1.571, 1.571, 0.0)
ob_cylinder.scale = (0.05, 0.05, 0.1873)
ob_cylinder.lineart.crease_threshold = 0.0
ob_plane_007.location = (7.98, -2.0, 2.0)
ob_plane_007.rotation_euler = (0.0, 1.571, 0.0)
ob_plane_007.scale = (1.967, -1.151, 3.0)
ob_plane_007.lineart.crease_threshold = 0.0
ob_plane_004.location = (-8.0, 0.0, 3.0)
ob_plane_004.rotation_euler = (0.0, 1.571, 0.0)
ob_plane_004.scale = (1.5, 2.0, 1.0)
ob_plane_004.lineart.crease_threshold = 0.0
ob_cube.location = (-8.0, -2.0, 3.1)
ob_cube.rotation_euler = (1.571, 0.0, 0.0)
ob_cube.scale = (-0.0793, -1.454, -0.05502)
ob_cube.lineart.crease_threshold = 0.0
ob_plane_001.location = (0.0, 8.0, 3.0)
ob_plane_001.rotation_euler = (3.142, 1.571, 1.571)
ob_plane_001.scale = (3.0, 8.0, 4.0)
ob_plane_001.lock_location = (True, True, True)
ob_plane_001.lineart.crease_threshold = 0.0
ob_plane.location = (0.0, 0.0, 0.0)
ob_plane.scale = (7.981, 7.981, 7.981)
ob_plane.lock_location = (True, True, True)
ob_plane.lineart.crease_threshold = 0.0
ob_plane_002.location = (-7.99, 0.0, 3.0)
ob_plane_002.rotation_euler = (1.571, 1.571, 1.571)
ob_plane_002.scale = (3.0, 8.0, 4.0)
ob_plane_002.lock_location = (True, False, True)
ob_plane_002.lineart.crease_threshold = 0.0
ob_plane_003.location = (8.0, 0.0, 3.0)
ob_plane_003.rotation_euler = (1.571, 1.571, 1.571)
ob_plane_003.scale = (3.0, 8.0, 4.0)
ob_plane_003.lineart.crease_threshold = 0.0
ob_cube_001.location = (-8.0, 0.0, 1.5)
ob_cube_001.scale = (-0.3022, -2.237, -0.1758)
ob_cube_001.lineart.crease_threshold = 0.0
ob_cube_002.location = (-8.0, 2.0, 3.1)
ob_cube_002.rotation_euler = (1.571, 0.0, 0.0)
ob_cube_002.scale = (-0.0793, -1.454, -0.05502)
ob_cube_002.lineart.crease_threshold = 0.0
ob_cube_003.location = (-8.0, 0.0, 4.5)
ob_cube_003.scale = (-0.0793, 2.0, -0.05502)
ob_cube_003.lineart.crease_threshold = 0.0
ob_plane_005.location = (-8.0, 0.0, 3.0)
ob_plane_005.rotation_euler = (1.571, 1.571, 1.571)
ob_plane_005.scale = (3.0, 8.0, 4.0)
ob_plane_005.lock_location = (True, True, True)
ob_plane_005.lineart.crease_threshold = 0.0
ob_cube_004.location = (-8.0, 0.0, 3.1)
ob_cube_004.rotation_euler = (1.571, 0.0, 0.0)
ob_cube_004.scale = (-0.0793, -1.454, -0.05502)
ob_cube_004.lineart.crease_threshold = 0.0
ob_cube_005.location = (-8.0, 0.0, 3.1)
ob_cube_005.scale = (-0.0793, 2.0, -0.05502)
ob_cube_005.lineart.crease_threshold = 0.0
ob_plane_006.location = (0.0, -8.0, 3.0)
ob_plane_006.rotation_euler = (3.142, 1.571, 1.571)
ob_plane_006.scale = (3.0, 8.0, 4.0)
ob_plane_006.lock_location = (True, True, True)
ob_plane_006.lineart.crease_threshold = 0.0
ob_plane_008.location = (7.99, -2.0, 2.045)
ob_plane_008.rotation_euler = (0.0, 1.571, 0.0)
ob_plane_008.scale = (2.02, -1.313, 3.423)
ob_plane_008.lineart.crease_threshold = 0.0

# ---- collection membership
col_collection_1.objects.link(ob_lamp)
col_collection_1.objects.link(ob_camera)
col_collection_10.objects.link(ob_cylinder)
col_collection_10.objects.link(ob_plane_007)
col_collection_10.objects.link(ob_plane_004)
col_collection_10.objects.link(ob_cube)
col_collection_10.objects.link(ob_plane_001)
col_collection_10.objects.link(ob_plane)
col_collection_10.objects.link(ob_plane_002)
col_collection_10.objects.link(ob_plane_003)
col_collection_10.objects.link(ob_cube_001)
col_collection_10.objects.link(ob_cube_002)
col_collection_10.objects.link(ob_cube_003)
col_collection_10.objects.link(ob_plane_005)
col_collection_10.objects.link(ob_cube_004)
col_collection_10.objects.link(ob_cube_005)
col_collection_10.objects.link(ob_plane_006)
col_collection_10.objects.link(ob_plane_008)

# ---- scene / render settings (as saved in the file)
scene.camera = ob_camera
scene.frame_start = 1; scene.frame_end = 250; scene.frame_set(2)
scene.render.engine = 'CYCLES'
scene.render.resolution_percentage = 50
scene.render.dither_intensity = 0.0
scene.cycles.use_denoising = False
scene.cycles.samples = 10
scene.cycles.sampling_pattern = 'TABULATED_SOBOL'
scene.cycles.light_sampling_threshold = 0.0
scene.cycles.use_adaptive_sampling = False
scene.cycles.use_light_tree = False
scene.cycles.blur_glossy = 0.0
scene.cycles.pixel_filter_type = 'GAUSSIAN'
scene.cycles.sample_clamp_indirect = 0.0
scene.view_settings.view_transform = 'Standard'
bpy.context.view_layer.update()
